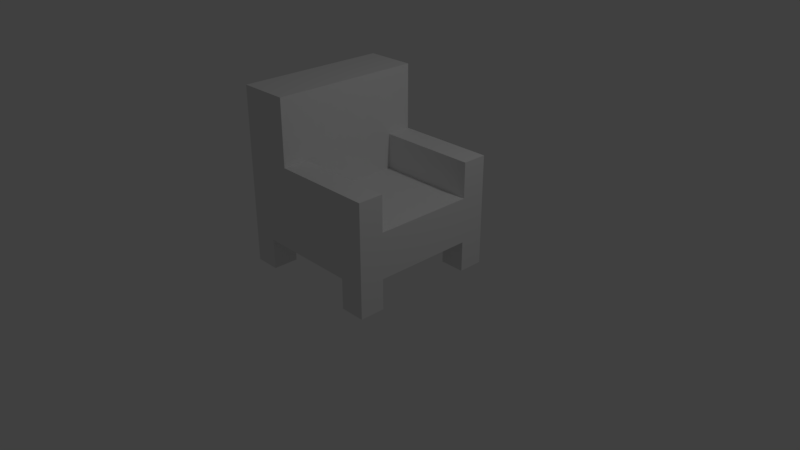 # Source: armchair.blend  (saved by Blender 2.79.0; exported with 4.5.12 LTS)
import bpy
from mathutils import Matrix  # noqa: F401  (used for matrix-valued properties, if any)

bpy.ops.wm.read_factory_settings(use_empty=True)
scene = bpy.context.scene
scene.name = 'Scene'

# ---- collections
col_collection_1 = bpy.data.collections.new('Collection 1'); scene.collection.children.link(col_collection_1)

# ---- materials (node trees are filled in below, after node groups)
mat_material = bpy.data.materials.new('Material')
mat_material.alpha_threshold = 0.0
mat_material.use_transparent_shadow = False
mat_material.roughness = 0.5
mat_material.line_color = (0.0, 0.0, 0.0, 1.0)

# ---- material node trees

# ---- world
world_world = bpy.data.worlds.new('World'); scene.world = world_world
world_world.color = (0.05088, 0.05088, 0.05088)
world_world.use_sun_shadow = False
world_world.sun_shadow_jitter_overblur = 0.0
world_world.cycles.sampling_method = 'MANUAL'

# ---- cameras
cam_camera = bpy.data.cameras.new('Camera')
cam_camera.clip_end = 100.0
cam_camera.lens = 35.0
cam_camera.sensor_width = 32.0
cam_camera.sensor_height = 18.0
cam_camera.ortho_scale = 7.314
cam_camera.dof.focus_distance = 0.0
cam_camera.dof.aperture_fstop = 128.0

# ---- lights
light_lamp = bpy.data.lights.new('Lamp', 'POINT')
light_lamp.transmission_factor = 0.0
light_lamp.cutoff_distance = 30.0
light_lamp.energy = 100.0
light_lamp.shadow_buffer_clip_start = 1.001
light_lamp.shadow_soft_size = 0.1
light_lamp.shadow_maximum_resolution = 0.006
light_lamp.use_absolute_resolution = True

# ---- meshes
me_cube = bpy.data.meshes.new('Cube')
me_cube.from_pydata([(1.0, 1.0, -1.0), (1.0, -1.0, -1.0), (-1.0, -1.0, -1.0), (-1.0, 1.0, -1.0), (1.0, 1.0, 1.0), (1.0, -1.0, 1.0), (-1.0, -1.0, 1.0), (-1.0, 1.0, 1.0), (0.6667, 1.0, -1.0), (0.3333, 1.0, -1.0), (1.788e-07, 1.0, -1.0), (-0.3333, 1.0, -1.0), (-0.6667, 1.0, -1.0), (0.6667, -1.0, -1.0), (0.3333, -1.0, -1.0), (-5.96e-08, -1.0, -1.0), (-0.3333, -1.0, -1.0), (-0.6667, -1.0, -1.0), (0.6667, 1.0, 1.0), (0.3333, 1.0, 1.0), (2.384e-07, 1.0, 1.0), (-0.3333, 1.0, 1.0), (-0.6667, 1.0, 1.0), (0.6667, -1.0, 1.0), (0.3333, -1.0, 1.0), (-5.364e-07, -1.0, 1.0), (-0.3333, -1.0, 1.0), (-0.6667, -1.0, 1.0), (1.0, 0.6667, -1.0), (1.0, 0.3333, -1.0), (1.0, -2.98e-08, -1.0), (1.0, -0.3333, -1.0), (1.0, -0.6667, -1.0), (-1.0, -0.6667, -1.0), (-1.0, -0.3333, -1.0), (-1.0, 2.682e-07, -1.0), (-1.0, 0.3333, -1.0), (-1.0, 0.6667, -1.0), (1.0, 0.6667, 1.0), (1.0, 0.3333, 1.0), (1.0, -5.364e-07, 1.0), (1.0, -0.3333, 1.0), (1.0, -0.6667, 1.0), (-1.0, -0.6667, 1.0), (-1.0, -0.3333, 1.0), (-1.0, 1.788e-07, 1.0), (-1.0, 0.3333, 1.0), (-1.0, 0.6667, 1.0), (0.6667, 0.6667, 1.0), (0.6667, 0.3333, 1.0), (0.6667, -5.066e-07, 1.0), (0.6667, -0.3333, 1.0), (0.6667, -0.6667, 1.0), (0.3333, 0.6667, 1.0), (0.3333, 0.3333, 1.0), (0.3333, -3.874e-07, 1.0), (0.3333, -0.3333, 1.0), (0.3333, -0.6667, 1.0), (1.093e-07, 0.6667, 1.0), (-1.987e-08, 0.3333, 1.0), (-1.49e-07, -2.682e-07, 1.0), (-2.782e-07, -0.3333, 1.0), (-4.073e-07, -0.6667, 1.0), (-0.3333, 0.6667, 1.0), (-0.3333, 0.3333, 1.0), (-0.3333, -1.192e-07, 1.0), (-0.3333, -0.3333, 1.0), (-0.3333, -0.6667, 1.0), (0.6667, -0.6667, -1.0), (0.6667, -0.3333, -1.0), (0.6667, 2.98e-08, -1.0), (0.6667, 0.3333, -1.0), (0.6667, 0.6667, -1.0), (0.3333, -0.6667, -1.0), (0.3333, -0.3333, -1.0), (0.3333, 5.96e-08, -1.0), (0.3333, 0.3333, -1.0), (0.3333, 0.6667, -1.0), (-1.987e-08, -0.6667, -1.0), (1.987e-08, -0.3333, -1.0), (5.96e-08, 1.788e-07, -1.0), (9.934e-08, 0.3333, -1.0), (1.391e-07, 0.6667, -1.0), (-0.3333, -0.6667, -1.0), (-0.3333, -0.3333, -1.0), (-0.3333, 1.788e-07, -1.0), (-0.3333, 0.3333, -1.0), (-0.3333, 0.6667, -1.0), (-0.6667, -0.6667, -1.0), (-0.6667, -0.3333, -1.0), (-0.6667, 1.788e-07, -1.0), (-0.6667, 0.3333, -1.0), (-0.6667, 0.6667, -1.0), (1.0, -0.6667, 2.567), (1.0, -1.0, 2.567), (-0.6667, 1.0, 2.567), (-1.0, 1.0, 2.567), (-0.6667, -1.0, 2.567), (-1.0, -1.0, 2.567), (-1.0, 0.6667, 2.567), (1.0, 1.0, 2.567), (0.6667, 1.0, 2.567), (0.3333, 1.0, 2.567), (2.384e-07, 1.0, 2.567), (-0.3333, 1.0, 2.567), (0.6667, -1.0, 2.567), (0.3333, -1.0, 2.567), (-5.364e-07, -1.0, 2.567), (-0.3333, -1.0, 2.567), (0.6667, -0.6667, 2.567), (0.3333, -0.6667, 2.567), (-4.073e-07, -0.6667, 2.567), (-0.3333, -0.6667, 2.567), (-0.6667, -1.0, -2.345), (1.0, 0.6667, 2.567), (-1.0, -0.6667, 2.567), (-1.0, -0.3333, 2.567), (-1.0, 1.788e-07, 2.567), (-1.0, 0.3333, 2.567), (0.6667, 0.6667, 2.567), (0.3333, 0.6667, 2.567), (1.093e-07, 0.6667, 2.567), (-0.3333, 0.6667, 2.567), (-0.3333, 0.3333, 2.567), (-0.3333, -1.192e-07, 2.567), (-0.3333, -0.3333, 2.567), (-1.0, 1.0, -2.345), (-0.6667, 1.0, -2.345), (1.0, -1.0, -2.345), (1.0, -0.6667, -2.345), (-0.6667, 1.0, 5.438), (-1.0, 1.0, 5.438), (-0.6667, -1.0, 5.438), (-1.0, -1.0, 5.438), (-1.0, 0.6667, 5.438), (-0.3333, 1.0, 5.438), (-0.3333, -1.0, 5.438), (-0.3333, -0.6667, 5.438), (-0.6667, -0.6667, 5.438), (-1.0, -0.6667, 5.438), (-1.0, -0.3333, 5.438), (-1.0, 1.788e-07, 5.438), (-1.0, 0.3333, 5.438), (-0.3333, 0.6667, 5.438), (-0.3333, 0.3333, 5.438), (-0.3333, -1.192e-07, 5.438), (-0.3333, -0.3333, 5.438), (-0.6667, 0.6667, 5.438), (-0.6667, 0.3333, 5.438), (-0.6667, 0.0, 5.438), (-0.6667, -0.3333, 5.438), (-1.0, -1.0, -2.345), (-1.0, 0.6667, -2.345), (1.0, 1.0, -2.345), (0.6667, 1.0, -2.345), (0.6667, -1.0, -2.345), (0.6667, 0.6667, -2.345), (-0.6667, 0.6667, -2.345), (1.0, 0.6667, -2.345), (-1.0, -0.6667, -2.345), (0.6667, -0.6667, -2.345), (-0.6667, -0.6667, -2.345)], [], [(92, 37, 152, 157), (58, 53, 120, 121), (32, 42, 5, 1), (17, 27, 6, 2), (37, 47, 7, 3), (22, 12, 3, 7), (4, 0, 8, 18), (18, 8, 9, 19), (19, 9, 10, 20), (20, 10, 11, 21), (21, 11, 12, 22), (1, 5, 23, 13), (13, 23, 24, 14), (14, 24, 25, 15), (15, 25, 26, 16), (16, 26, 27, 17), (22, 7, 96, 95), (4, 18, 101, 100), (65, 64, 123, 124), (62, 67, 112, 111), (38, 4, 100, 114), (28, 72, 156, 158), (68, 13, 14, 73), (73, 14, 15, 78), (78, 15, 16, 83), (83, 16, 17, 88), (11, 87, 92, 12), (87, 86, 91, 92), (86, 85, 90, 91), (85, 84, 89, 90), (84, 83, 88, 89), (10, 82, 87, 11), (82, 81, 86, 87), (81, 80, 85, 86), (80, 79, 84, 85), (79, 78, 83, 84), (9, 77, 82, 10), (77, 76, 81, 82), (76, 75, 80, 81), (75, 74, 79, 80), (74, 73, 78, 79), (8, 72, 77, 9), (72, 71, 76, 77), (71, 70, 75, 76), (70, 69, 74, 75), (69, 68, 73, 74), (3, 12, 127, 126), (28, 29, 71, 72), (29, 30, 70, 71), (30, 31, 69, 70), (31, 32, 68, 69), (5, 42, 93, 94), (64, 63, 122, 123), (48, 38, 114, 119), (52, 57, 110, 109), (63, 58, 121, 122), (27, 26, 108, 97), (58, 63, 64, 59), (59, 64, 65, 60), (60, 65, 66, 61), (61, 66, 67, 62), (47, 46, 118, 99), (53, 58, 59, 54), (54, 59, 60, 55), (55, 60, 61, 56), (56, 61, 62, 57), (26, 25, 107, 108), (48, 53, 54, 49), (49, 54, 55, 50), (50, 55, 56, 51), (51, 56, 57, 52), (46, 45, 117, 118), (38, 48, 49, 39), (39, 49, 50, 40), (40, 50, 51, 41), (41, 51, 52, 42), (2, 6, 43, 33), (33, 43, 44, 34), (34, 44, 45, 35), (35, 45, 46, 36), (36, 46, 47, 37), (0, 4, 38, 28), (28, 38, 39, 29), (29, 39, 40, 30), (30, 40, 41, 31), (31, 41, 42, 32), (25, 24, 106, 107), (45, 44, 116, 117), (24, 23, 105, 106), (53, 48, 119, 120), (44, 43, 115, 116), (13, 68, 160, 155), (92, 91, 36, 37), (91, 90, 35, 36), (90, 89, 34, 35), (89, 88, 33, 34), (117, 116, 140, 141), (93, 109, 105, 94), (109, 110, 106, 105), (110, 111, 107, 106), (111, 112, 108, 107), (123, 122, 143, 144), (116, 115, 139, 140), (122, 104, 135, 143), (97, 108, 136, 132), (115, 98, 133, 139), (96, 99, 134, 131), (103, 104, 122, 121), (102, 103, 121, 120), (101, 102, 120, 119), (100, 101, 119, 114), (112, 125, 146, 137), (108, 112, 137, 136), (98, 97, 132, 133), (99, 118, 142, 134), (125, 124, 145, 146), (66, 65, 124, 125), (18, 19, 102, 101), (6, 27, 97, 98), (42, 52, 109, 93), (67, 66, 125, 112), (19, 20, 103, 102), (7, 47, 99, 96), (20, 21, 104, 103), (21, 22, 95, 104), (43, 6, 98, 115), (57, 62, 111, 110), (23, 5, 94, 105), (138, 139, 133, 132), (137, 138, 132, 136), (135, 130, 147, 143), (143, 147, 148, 144), (144, 148, 149, 145), (145, 149, 150, 146), (146, 150, 138, 137), (130, 131, 134, 147), (147, 134, 142, 148), (148, 142, 141, 149), (149, 141, 140, 150), (150, 140, 139, 138), (124, 123, 144, 145), (104, 95, 130, 135), (118, 117, 141, 142), (95, 96, 131, 130), (161, 113, 151, 159), (129, 128, 155, 160), (153, 158, 156, 154), (127, 157, 152, 126), (1, 13, 155, 128), (72, 8, 154, 156), (17, 2, 151, 113), (8, 0, 153, 154), (37, 3, 126, 152), (2, 33, 159, 151), (68, 32, 129, 160), (33, 88, 161, 159), (88, 17, 113, 161), (12, 92, 157, 127), (32, 1, 128, 129), (0, 28, 158, 153)])
me_cube.materials.append(mat_material)
me_cube.use_remesh_preserve_volume = False
me_cube.use_remesh_preserve_attributes = False
me_cube.use_mirror_vertex_groups = False
me_cube.update()

# ---- objects
ob_cube = bpy.data.objects.new('Cube', me_cube)
ob_lamp = bpy.data.objects.new('Lamp', light_lamp)
ob_camera = bpy.data.objects.new('Camera', cam_camera)

# ---- transforms, parenting, visibility, modifiers, constraints
ob_cube.location = (0.0, 0.0, 0.6054)
ob_cube.scale = (1.0, 1.0, 0.3)
ob_cube.lock_rotations_4d = False
ob_cube.empty_display_type = 'ARROWS'
ob_cube.lineart.crease_threshold = 0.0
ob_lamp.location = (4.076, 1.005, 5.904)
ob_lamp.rotation_euler = (0.6503, 0.05522, 1.866)
ob_lamp.lock_rotations_4d = False
ob_lamp.empty_display_type = 'ARROWS'
ob_lamp.color = (0.0, 0.0, 0.0, 0.0)
ob_lamp.lineart.crease_threshold = 0.0
ob_camera.location = (7.481, -6.508, 5.344)
ob_camera.rotation_euler = (1.109, 0.0, 0.8149)
ob_camera.lock_rotations_4d = False
ob_camera.empty_display_type = 'ARROWS'
ob_camera.color = (0.0, 0.0, 0.0, 0.0)
ob_camera.display_type = 'WIRE'
ob_camera.lineart.crease_threshold = 0.0

# ---- collection membership
col_collection_1.objects.link(ob_cube)
col_collection_1.objects.link(ob_lamp)
col_collection_1.objects.link(ob_camera)

# ---- scene / render settings (as saved in the file)
scene.camera = ob_camera
scene.frame_start = 1; scene.frame_end = 250; scene.frame_set(1)
scene.render.engine = 'BLENDER_EEVEE_NEXT'
scene.render.resolution_percentage = 50
scene.render.dither_intensity = 0.0
scene.cycles.use_denoising = False
scene.cycles.samples = 128
scene.cycles.sampling_pattern = 'TABULATED_SOBOL'
scene.cycles.use_adaptive_sampling = False
scene.cycles.use_light_tree = False
scene.cycles.blur_glossy = 0.0
scene.cycles.sample_clamp_indirect = 0.0
scene.view_settings.view_transform = 'Standard'
bpy.context.view_layer.update()
